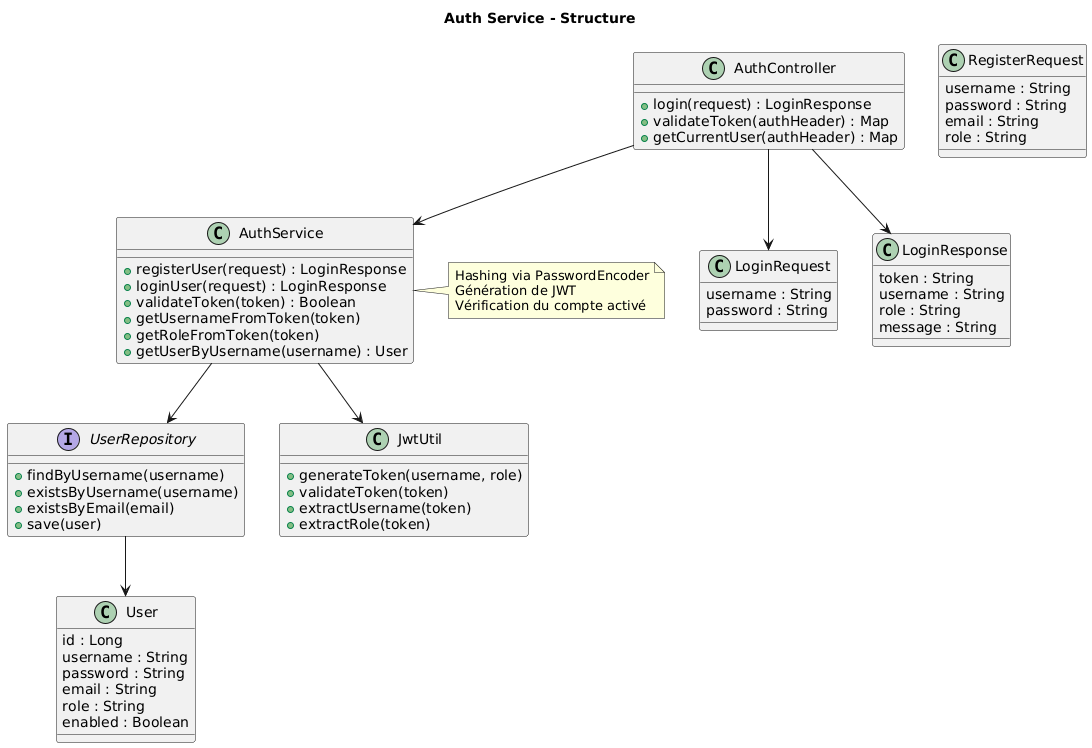

The diagram above was rendered by PlantUML. Its source (embedded in the PNG):
@startuml
skinparam backgroundColor white
title Auth Service - Structure

class User {
    id : Long
    username : String
    password : String
    email : String
    role : String
    enabled : Boolean
}

interface UserRepository {
    + findByUsername(username)
    + existsByUsername(username)
    + existsByEmail(email)
    + save(user)
}

class LoginRequest {
    username : String
    password : String
}

class RegisterRequest {
    username : String
    password : String
    email : String
    role : String
}

class LoginResponse {
    token : String
    username : String
    role : String
    message : String
}

class JwtUtil {
    + generateToken(username, role)
    + validateToken(token)
    + extractUsername(token)
    + extractRole(token)
}

class AuthService {
    + registerUser(request) : LoginResponse
    + loginUser(request) : LoginResponse
    + validateToken(token) : Boolean
    + getUsernameFromToken(token)
    + getRoleFromToken(token)
    + getUserByUsername(username) : User
}

class AuthController {
    + login(request) : LoginResponse
    + validateToken(authHeader) : Map
    + getCurrentUser(authHeader) : Map
}

AuthController --> AuthService
AuthService --> UserRepository
AuthService --> JwtUtil
UserRepository --> User
AuthController --> LoginRequest
AuthController --> LoginResponse

note right of AuthService
  Hashing via PasswordEncoder
  Génération de JWT
  Vérification du compte activé
end note
@enduml